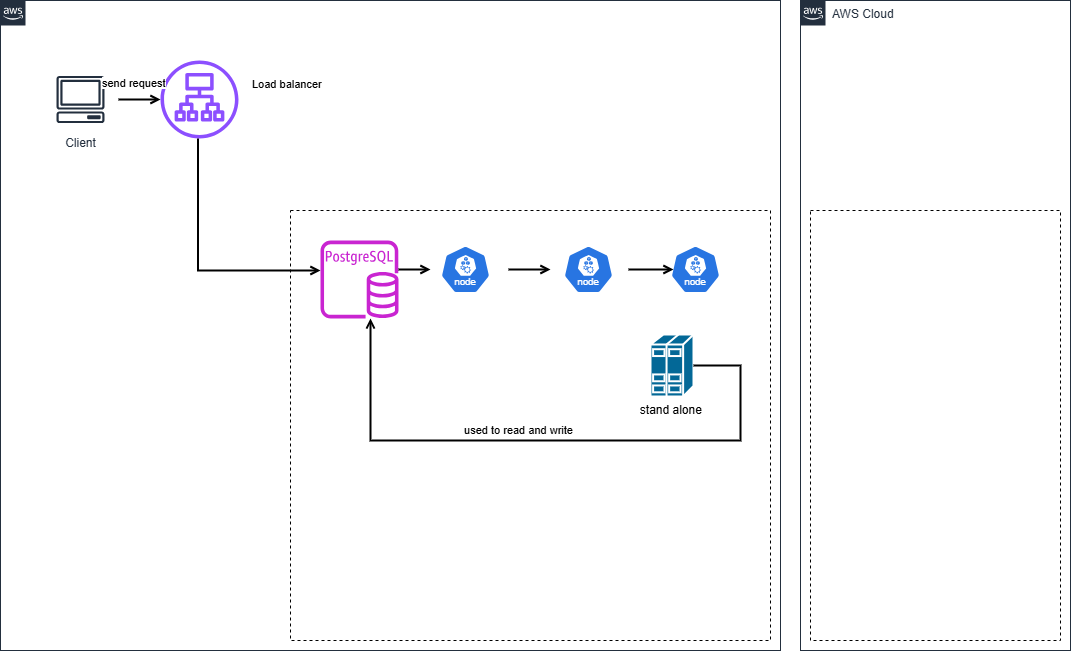

The diagram above was exported from draw.io. Its source (the exported page's mxGraphModel, read from the mxfile embedded in the PNG):
<mxGraphModel dx="1050" dy="513" grid="1" gridSize="10" guides="1" tooltips="1" connect="1" arrows="1" fold="1" page="1" pageScale="1" pageWidth="1169" pageHeight="827" math="0" shadow="0">
  <root>
    <mxCell id="0" />
    <mxCell id="1" parent="0" />
    <mxCell id="UEzPUAAOIrF-is8g5C7q-107" value="" style="rounded=0;whiteSpace=wrap;html=1;labelBackgroundColor=none;fillColor=none;dashed=1;container=1;pointerEvents=0;collapsible=0;recursiveResize=0;" parent="1" vertex="1">
      <mxGeometry x="340" y="290" width="480" height="430" as="geometry" />
    </mxCell>
    <mxCell id="o2ru-0mwUhvU7er8pzKC-3" value="" style="sketch=0;outlineConnect=0;fontColor=#232F3E;gradientColor=none;fillColor=#C925D1;strokeColor=none;dashed=0;verticalLabelPosition=bottom;verticalAlign=top;align=center;html=1;fontSize=12;fontStyle=0;aspect=fixed;pointerEvents=1;shape=mxgraph.aws4.rds_postgresql_instance;" parent="UEzPUAAOIrF-is8g5C7q-107" vertex="1">
      <mxGeometry x="30" y="30" width="78" height="78" as="geometry" />
    </mxCell>
    <mxCell id="o2ru-0mwUhvU7er8pzKC-4" value="" style="aspect=fixed;sketch=0;html=1;dashed=0;whitespace=wrap;verticalLabelPosition=bottom;verticalAlign=top;fillColor=#2875E2;strokeColor=#ffffff;points=[[0.005,0.63,0],[0.1,0.2,0],[0.9,0.2,0],[0.5,0,0],[0.995,0.63,0],[0.72,0.99,0],[0.5,1,0],[0.28,0.99,0]];shape=mxgraph.kubernetes.icon2;kubernetesLabel=1;prIcon=node" parent="UEzPUAAOIrF-is8g5C7q-107" vertex="1">
      <mxGeometry x="150" y="35" width="50" height="48" as="geometry" />
    </mxCell>
    <mxCell id="o2ru-0mwUhvU7er8pzKC-12" value="stand alone&amp;nbsp;" style="shape=mxgraph.cisco.servers.standard_host;html=1;pointerEvents=1;dashed=0;fillColor=#036897;strokeColor=#ffffff;strokeWidth=2;verticalLabelPosition=bottom;verticalAlign=top;align=center;outlineConnect=0;" parent="UEzPUAAOIrF-is8g5C7q-107" vertex="1">
      <mxGeometry x="360" y="124" width="43" height="62" as="geometry" />
    </mxCell>
    <mxCell id="UEzPUAAOIrF-is8g5C7q-105" value="used to read and write" style="edgeStyle=orthogonalEdgeStyle;rounded=0;orthogonalLoop=1;jettySize=auto;html=1;endArrow=open;endFill=0;strokeWidth=2;" parent="UEzPUAAOIrF-is8g5C7q-107" source="o2ru-0mwUhvU7er8pzKC-12" target="o2ru-0mwUhvU7er8pzKC-3" edge="1">
      <mxGeometry x="0.1208" y="-10" relative="1" as="geometry">
        <Array as="points">
          <mxPoint x="450" y="155" />
          <mxPoint x="450" y="230" />
          <mxPoint x="80" y="230" />
        </Array>
        <mxPoint as="offset" />
        <mxPoint x="579" y="20" as="sourcePoint" />
        <mxPoint x="179" y="20" as="targetPoint" />
      </mxGeometry>
    </mxCell>
    <mxCell id="o2ru-0mwUhvU7er8pzKC-6" value="" style="aspect=fixed;sketch=0;html=1;dashed=0;whitespace=wrap;verticalLabelPosition=bottom;verticalAlign=top;fillColor=#2875E2;strokeColor=#ffffff;points=[[0.005,0.63,0],[0.1,0.2,0],[0.9,0.2,0],[0.5,0,0],[0.995,0.63,0],[0.72,0.99,0],[0.5,1,0],[0.28,0.99,0]];shape=mxgraph.kubernetes.icon2;kubernetesLabel=1;prIcon=node" parent="UEzPUAAOIrF-is8g5C7q-107" vertex="1">
      <mxGeometry x="380" y="35" width="50" height="48" as="geometry" />
    </mxCell>
    <mxCell id="UEzPUAAOIrF-is8g5C7q-74" value="" style="points=[[0,0],[0.25,0],[0.5,0],[0.75,0],[1,0],[1,0.25],[1,0.5],[1,0.75],[1,1],[0.75,1],[0.5,1],[0.25,1],[0,1],[0,0.75],[0,0.5],[0,0.25]];outlineConnect=0;gradientColor=none;html=1;whiteSpace=wrap;fontSize=12;fontStyle=0;shape=mxgraph.aws4.group;grIcon=mxgraph.aws4.group_aws_cloud_alt;strokeColor=#232F3E;fillColor=none;verticalAlign=top;align=left;spacingLeft=30;fontColor=#232F3E;dashed=0;labelBackgroundColor=#ffffff;container=1;pointerEvents=0;collapsible=0;recursiveResize=0;" parent="1" vertex="1">
      <mxGeometry x="50" y="80" width="780" height="650" as="geometry" />
    </mxCell>
    <mxCell id="o2ru-0mwUhvU7er8pzKC-5" value="" style="aspect=fixed;sketch=0;html=1;dashed=0;whitespace=wrap;verticalLabelPosition=bottom;verticalAlign=top;fillColor=#2875E2;strokeColor=#ffffff;points=[[0.005,0.63,0],[0.1,0.2,0],[0.9,0.2,0],[0.5,0,0],[0.995,0.63,0],[0.72,0.99,0],[0.5,1,0],[0.28,0.99,0]];shape=mxgraph.kubernetes.icon2;kubernetesLabel=1;prIcon=node" parent="UEzPUAAOIrF-is8g5C7q-74" vertex="1">
      <mxGeometry x="563" y="245" width="50" height="48" as="geometry" />
    </mxCell>
    <mxCell id="o2ru-0mwUhvU7er8pzKC-7" value="" style="sketch=0;outlineConnect=0;fontColor=#232F3E;gradientColor=none;fillColor=#8C4FFF;strokeColor=none;dashed=0;verticalLabelPosition=bottom;verticalAlign=top;align=center;html=1;fontSize=12;fontStyle=0;aspect=fixed;pointerEvents=1;shape=mxgraph.aws4.application_load_balancer;" parent="UEzPUAAOIrF-is8g5C7q-74" vertex="1">
      <mxGeometry x="160" y="60" width="78" height="78" as="geometry" />
    </mxCell>
    <mxCell id="o2ru-0mwUhvU7er8pzKC-8" value="Client" style="sketch=0;outlineConnect=0;fontColor=#232F3E;gradientColor=none;strokeColor=#232F3E;fillColor=#ffffff;dashed=0;verticalLabelPosition=bottom;verticalAlign=top;align=center;html=1;fontSize=12;fontStyle=0;aspect=fixed;shape=mxgraph.aws4.resourceIcon;resIcon=mxgraph.aws4.client;" parent="UEzPUAAOIrF-is8g5C7q-74" vertex="1">
      <mxGeometry x="50" y="69" width="60" height="60" as="geometry" />
    </mxCell>
    <mxCell id="o2ru-0mwUhvU7er8pzKC-10" value="&lt;div style=&quot;text-align: center;&quot;&gt;&lt;span style=&quot;color: light-dark(rgb(0, 0, 0), rgb(255, 255, 255)); font-size: 11px; text-wrap-mode: nowrap; background-color: rgb(255, 255, 255);&quot;&gt;send request&lt;/span&gt;&lt;/div&gt;" style="text;whiteSpace=wrap;html=1;" parent="UEzPUAAOIrF-is8g5C7q-74" vertex="1">
      <mxGeometry x="100" y="69" width="60" height="20" as="geometry" />
    </mxCell>
    <mxCell id="UEzPUAAOIrF-is8g5C7q-75" value="AWS Cloud" style="points=[[0,0],[0.25,0],[0.5,0],[0.75,0],[1,0],[1,0.25],[1,0.5],[1,0.75],[1,1],[0.75,1],[0.5,1],[0.25,1],[0,1],[0,0.75],[0,0.5],[0,0.25]];outlineConnect=0;gradientColor=none;html=1;whiteSpace=wrap;fontSize=12;fontStyle=0;shape=mxgraph.aws4.group;grIcon=mxgraph.aws4.group_aws_cloud_alt;strokeColor=#232F3E;fillColor=none;verticalAlign=top;align=left;spacingLeft=30;fontColor=#232F3E;dashed=0;labelBackgroundColor=#ffffff;container=1;pointerEvents=0;collapsible=0;recursiveResize=0;" parent="1" vertex="1">
      <mxGeometry x="850" y="80" width="270" height="650" as="geometry" />
    </mxCell>
    <mxCell id="UEzPUAAOIrF-is8g5C7q-88" value="" style="edgeStyle=orthogonalEdgeStyle;rounded=0;orthogonalLoop=1;jettySize=auto;html=1;endArrow=open;endFill=0;strokeWidth=2;" parent="1" edge="1">
      <mxGeometry relative="1" as="geometry">
        <mxPoint x="168" y="179" as="sourcePoint" />
        <mxPoint x="210.00827256153138" y="179" as="targetPoint" />
      </mxGeometry>
    </mxCell>
    <mxCell id="UEzPUAAOIrF-is8g5C7q-89" value="" style="edgeStyle=orthogonalEdgeStyle;rounded=0;orthogonalLoop=1;jettySize=auto;html=1;endArrow=open;endFill=0;strokeWidth=2;" parent="1" edge="1">
      <mxGeometry relative="1" as="geometry">
        <Array as="points">
          <mxPoint x="248" y="350" />
        </Array>
        <mxPoint x="247.5" y="218" as="sourcePoint" />
        <mxPoint x="370" y="350" as="targetPoint" />
      </mxGeometry>
    </mxCell>
    <mxCell id="UEzPUAAOIrF-is8g5C7q-90" value="" style="edgeStyle=orthogonalEdgeStyle;rounded=0;orthogonalLoop=1;jettySize=auto;html=1;endArrow=open;endFill=0;strokeWidth=2;" parent="1" edge="1">
      <mxGeometry relative="1" as="geometry">
        <mxPoint x="448" y="349" as="sourcePoint" />
        <mxPoint x="480" y="349" as="targetPoint" />
      </mxGeometry>
    </mxCell>
    <mxCell id="UEzPUAAOIrF-is8g5C7q-91" value="" style="edgeStyle=orthogonalEdgeStyle;rounded=0;orthogonalLoop=1;jettySize=auto;html=1;endArrow=open;endFill=0;strokeWidth=2;" parent="1" edge="1">
      <mxGeometry relative="1" as="geometry">
        <mxPoint x="558" y="349" as="sourcePoint" />
        <mxPoint x="600" y="349" as="targetPoint" />
      </mxGeometry>
    </mxCell>
    <mxCell id="UEzPUAAOIrF-is8g5C7q-92" value="" style="edgeStyle=orthogonalEdgeStyle;rounded=0;orthogonalLoop=1;jettySize=auto;html=1;endArrow=open;endFill=0;strokeWidth=2;" parent="1" edge="1">
      <mxGeometry relative="1" as="geometry">
        <mxPoint x="678" y="349" as="sourcePoint" />
        <mxPoint x="723" y="349" as="targetPoint" />
      </mxGeometry>
    </mxCell>
    <mxCell id="UEzPUAAOIrF-is8g5C7q-108" value="" style="rounded=0;whiteSpace=wrap;html=1;labelBackgroundColor=none;fillColor=none;dashed=1;container=1;pointerEvents=0;collapsible=0;recursiveResize=0;" parent="1" vertex="1">
      <mxGeometry x="860" y="290" width="250" height="430" as="geometry" />
    </mxCell>
    <mxCell id="o2ru-0mwUhvU7er8pzKC-9" value="&lt;div style=&quot;text-align: center;&quot;&gt;&lt;span style=&quot;color: light-dark(rgb(0, 0, 0), rgb(255, 255, 255)); font-size: 11px; text-wrap-mode: nowrap; background-color: rgb(255, 255, 255);&quot;&gt;Load balancer&lt;/span&gt;&lt;/div&gt;" style="text;whiteSpace=wrap;html=1;" parent="1" vertex="1">
      <mxGeometry x="300" y="150" width="120" height="40" as="geometry" />
    </mxCell>
  </root>
</mxGraphModel>